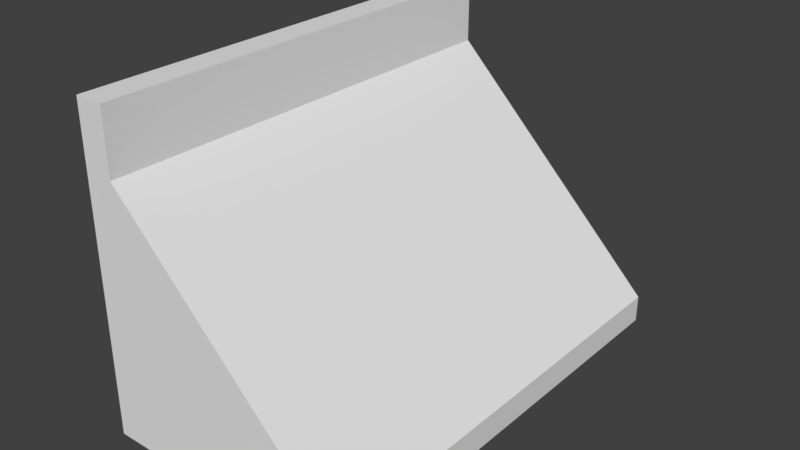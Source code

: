 # Source: Horse_Racing_Stand.blend  (saved by Blender 2.78.0; exported with 4.5.12 LTS)
import bpy
from mathutils import Matrix  # noqa: F401  (used for matrix-valued properties, if any)

bpy.ops.wm.read_factory_settings(use_empty=True)
scene = bpy.context.scene
scene.name = 'Scene'

# ---- collections
col_collection_1 = bpy.data.collections.new('Collection 1'); scene.collection.children.link(col_collection_1)

# ---- world
world_world = bpy.data.worlds.new('World'); scene.world = world_world
world_world.color = (0.05088, 0.05088, 0.05088)
world_world.use_sun_shadow = False
world_world.sun_shadow_jitter_overblur = 0.0
world_world.cycles.sampling_method = 'MANUAL'

# ---- meshes
me_cube_001 = bpy.data.meshes.new('Cube.001')
me_cube_001.from_pydata([(-1.0, -1.0, -1.0), (-1.0, -1.0, 1.0), (-1.0, 1.0, -1.0), (-1.0, 1.0, 1.0), (1.0, -1.0, -1.0), (-0.7716, -1.0, 1.0), (1.0, 1.0, -1.0), (-0.7716, 1.0, 1.0), (-1.0, -1.0, -0.7821), (-1.0, 1.0, -0.7821), (1.0, 1.0, -0.7821), (1.0, -1.0, -0.7821), (-1.0, -1.0, 1.499), (-1.0, 1.0, 1.499), (-0.7716, -1.0, 1.499), (-0.7716, 1.0, 1.499)], [], [(8, 1, 3, 9), (9, 3, 7, 10), (10, 7, 5, 11), (11, 5, 1, 8), (2, 6, 4, 0), (3, 1, 12, 13), (4, 11, 8, 0), (6, 10, 11, 4), (2, 9, 10, 6), (0, 8, 9, 2), (15, 13, 12, 14), (1, 5, 14, 12), (7, 3, 13, 15), (5, 7, 15, 14)])
me_cube_001.use_remesh_preserve_volume = False
me_cube_001.use_remesh_preserve_attributes = False
me_cube_001.use_mirror_vertex_groups = False
me_cube_001.update()

# ---- objects
ob_cube = bpy.data.objects.new('Cube', me_cube_001)

# ---- transforms, parenting, visibility, modifiers, constraints
ob_cube.location = (0.0, 0.0, 3.3)
ob_cube.scale = (3.268, 5.883, 3.268)
ob_cube.lineart.crease_threshold = 0.0

# ---- collection membership
col_collection_1.objects.link(ob_cube)

# ---- scene / render settings (as saved in the file)
scene.frame_start = 1; scene.frame_end = 250; scene.frame_set(1)
scene.render.engine = 'BLENDER_EEVEE_NEXT'
scene.render.resolution_percentage = 50
scene.render.dither_intensity = 0.0
scene.cycles.use_denoising = False
scene.cycles.samples = 128
scene.cycles.sampling_pattern = 'TABULATED_SOBOL'
scene.cycles.light_sampling_threshold = 0.0
scene.cycles.use_adaptive_sampling = False
scene.cycles.use_light_tree = False
scene.cycles.blur_glossy = 0.0
scene.cycles.sample_clamp_indirect = 0.0
scene.view_settings.view_transform = 'Standard'
bpy.context.view_layer.update()

# ---- added for rendering (the .blend has no active camera and no usable light): camera, sun
cam_auto = bpy.data.cameras.new('AutoCamera')
cam_auto.lens = 50.0
cam_auto.sensor_width = 36.0
cam_auto.clip_end = 1000.0
ob_auto_camera = bpy.data.objects.new('AutoCamera', cam_auto)
scene.collection.objects.link(ob_auto_camera)
ob_auto_camera.location = (14.5678, -17.4814, 15.7704)
ob_auto_camera.rotation_euler = (1.09748, -7.21219e-08, 0.694738)
scene.camera = ob_auto_camera
light_auto_sun = bpy.data.lights.new('AutoSun', 'SUN')
light_auto_sun.energy = 3.0
light_auto_sun.angle = 0.0523599
ob_auto_sun = bpy.data.objects.new('AutoSun', light_auto_sun)
scene.collection.objects.link(ob_auto_sun)
ob_auto_sun.rotation_euler = (0.872665, 0.174533, 0.523599)
bpy.context.view_layer.update()
